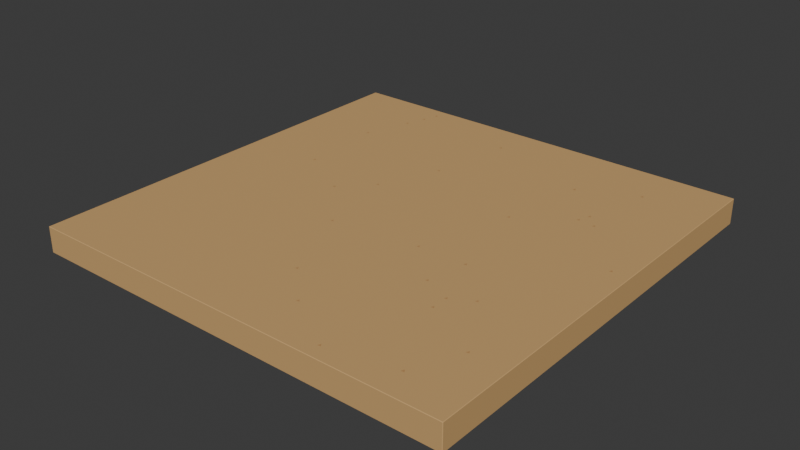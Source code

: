 # Source: path.blend  (saved by Blender 5.2.45; exported with 4.5.12 LTS)
import bpy
from mathutils import Matrix  # noqa: F401  (used for matrix-valued properties, if any)

bpy.ops.wm.read_factory_settings(use_empty=True)
scene = bpy.context.scene
scene.name = 'Scene'

# ---- collections
col_collection = bpy.data.collections.new('Collection'); scene.collection.children.link(col_collection)

# ---- materials (node trees are filled in below, after node groups)
mat_path_ochre = bpy.data.materials.new('Path ochre')
mat_path_ochre.diffuse_color = (0.6105, 0.3763, 0.1559, 1.0)
mat_teak_pale_grain = bpy.data.materials.new('Teak pale grain')
mat_teak_pale_grain.diffuse_color = (0.5149, 0.2789, 0.1095, 1.0)

# ---- material node trees
mat_path_ochre.use_nodes = True; mat_path_ochre.node_tree.nodes.clear()
_N = mat_path_ochre.node_tree.nodes; _L = mat_path_ochre.node_tree.links
n0 = _N.new('ShaderNodeBsdfPrincipled'); n0.name = 'Principled BSDF'; n0.location = (-200, 100)
n0.inputs[0].default_value = (0.6105, 0.3763, 0.1559, 1.0)
n0.inputs[2].default_value = 0.75
n0.inputs[10].default_value = 0.005
n0.inputs[13].default_value = 0.25
n1 = _N.new('ShaderNodeOutputMaterial'); n1.name = 'Material Output'; n1.location = (200, 100)
_L.new(n0.outputs[0], n1.inputs[0])
n1.is_active_output = True
mat_teak_pale_grain.use_nodes = True; mat_teak_pale_grain.node_tree.nodes.clear()
_N = mat_teak_pale_grain.node_tree.nodes; _L = mat_teak_pale_grain.node_tree.links
n0 = _N.new('ShaderNodeBsdfPrincipled'); n0.name = 'Principled BSDF'; n0.location = (-200, 100)
n0.inputs[0].default_value = (0.5149, 0.2789, 0.1095, 1.0)
n0.inputs[2].default_value = 0.75
n0.inputs[10].default_value = 0.005
n0.inputs[13].default_value = 0.25
n1 = _N.new('ShaderNodeOutputMaterial'); n1.name = 'Material Output'; n1.location = (200, 100)
_L.new(n0.outputs[0], n1.inputs[0])
n1.is_active_output = True

# ---- world
world_world = bpy.data.worlds.new('World'); scene.world = world_world
world_world.use_nodes = True; world_world.node_tree.nodes.clear()
_N = world_world.node_tree.nodes; _L = world_world.node_tree.links
n0 = _N.new('ShaderNodeOutputWorld'); n0.name = 'World Output'; n0.location = (200, 100)
n1 = _N.new('ShaderNodeBackground'); n1.name = 'Background'; n1.location = (-200, 100)
n1.inputs[0].default_value = (0.05088, 0.05088, 0.05088, 1.0)
_L.new(n1.outputs[0], n0.inputs[0])
n0.is_active_output = True
world_world.color = (0.05088, 0.05088, 0.05088)
world_world.sun_shadow_jitter_overblur = 0.0

# ---- meshes
me_cube_1035 = bpy.data.meshes.new('Cube.1035')
me_cube_1035.from_pydata([(-0.499, -0.499, -0.03), (-0.499, -0.5, -0.029), (-0.5, -0.499, -0.029), (-0.499, -0.5, 0.029), (-0.499, -0.499, 0.03), (-0.5, -0.499, 0.029), (-0.499, 0.499, -0.03), (-0.5, 0.499, -0.029), (-0.499, 0.5, -0.029), (-0.499, 0.499, 0.03), (-0.499, 0.5, 0.029), (-0.5, 0.499, 0.029), (0.499, -0.499, -0.03), (0.5, -0.499, -0.029), (0.499, -0.5, -0.029), (0.499, -0.499, 0.03), (0.499, -0.5, 0.029), (0.5, -0.499, 0.029), (0.499, 0.499, -0.03), (0.499, 0.5, -0.029), (0.5, 0.499, -0.029), (0.499, 0.499, 0.03), (0.5, 0.499, 0.029), (0.499, 0.5, 0.029)], [], [(0, 1, 2), (3, 4, 5), (6, 7, 8), (9, 10, 11), (12, 13, 14), (15, 16, 17), (18, 19, 20), (21, 22, 23), (6, 0, 2, 7), (1, 3, 5, 2), (4, 9, 11, 5), (10, 8, 7, 11), (18, 6, 8, 19), (9, 21, 23, 10), (22, 20, 19, 23), (12, 18, 20, 13), (21, 15, 17, 22), (16, 14, 13, 17), (0, 12, 14, 1), (15, 4, 3, 16), (6, 18, 12, 0), (2, 5, 11, 7), (14, 16, 3, 1), (21, 9, 4, 15), (8, 10, 23, 19), (20, 22, 17, 13)])
_uv = me_cube_1035.uv_layers.new(name='UVMap')
_uv.uv.foreach_set('vector', [0.1252, 0.7498, 0.1252, 0.75, 0.125, 0.7498, 0.6208, 0.9998, 0.625, 0.9998, 0.6208, 1.0, 0.1252, 0.5003, 0.125, 0.5002, 0.1252, 0.5, 0.625, 0.2501, 0.6208, 0.2503, 0.6208, 0.2498, 0.3748, 0.7498, 0.3781, 0.7498, 0.377, 0.7501, 0.6251, 0.75, 0.6208, 0.7503, 0.6208, 0.7498, 0.3748, 0.5003, 0.377, 0.4999, 0.3781, 0.5002, 0.6251, 0.5001, 0.6208, 0.5002, 0.6208, 0.4998, 0.1252, 0.5003, 0.1252, 0.7498, 0.125, 0.7498, 0.125, 0.5002, 0.3792, 0.0, 0.6208, 0.0, 0.6208, 0.00025, 0.3792, 0.00025, 0.625, 0.00025, 0.625, 0.2501, 0.6208, 0.2498, 0.6208, 0.00025, 0.6208, 0.2503, 0.3792, 0.2503, 0.3792, 0.2498, 0.6208, 0.2498, 0.3748, 0.5003, 0.1252, 0.5003, 0.1252, 0.5, 0.377, 0.4999, 0.625, 0.2501, 0.6251, 0.5001, 0.6208, 0.4998, 0.6208, 0.2503, 0.6208, 0.5002, 0.3781, 0.5002, 0.377, 0.4999, 0.6208, 0.4998, 0.3748, 0.7498, 0.3748, 0.5003, 0.3781, 0.5002, 0.3781, 0.7498, 0.6251, 0.5001, 0.6251, 0.75, 0.6208, 0.7498, 0.6208, 0.5002, 0.6208, 0.7503, 0.377, 0.7501, 0.3781, 0.7498, 0.6208, 0.7498, 0.1252, 0.7498, 0.3748, 0.7498, 0.377, 0.7501, 0.1252, 0.75, 0.6251, 0.75, 0.625, 0.9998, 0.6208, 0.9998, 0.6208, 0.7503, 0.1252, 0.5003, 0.3748, 0.5003, 0.3748, 0.7498, 0.1252, 0.7498, 0.3792, 0.00025, 0.6208, 0.00025, 0.6208, 0.2498, 0.3792, 0.2498, 0.377, 0.7501, 0.6208, 0.7503, 0.6208, 0.9998, 0.3792, 0.9998, 0.6251, 0.5001, 0.8748, 0.5003, 0.8748, 0.7498, 0.6251, 0.75, 0.3792, 0.2503, 0.6208, 0.2503, 0.6208, 0.4998, 0.377, 0.4999, 0.3781, 0.5002, 0.6208, 0.5002, 0.6208, 0.7498, 0.3781, 0.7498])
me_cube_1035.materials.append(mat_path_ochre)
me_cube_1035.update()
me_cube_1035.normals_split_custom_set([tuple(v) for v in zip(*[iter([-0.5774, -0.5774, -0.5773, -0.5774, -0.5774, -0.5773, -0.5774, -0.5774, -0.5773, -0.5774, -0.5774, 0.5773, -0.5774, -0.5774, 0.5773, -0.5774, -0.5774, 0.5773, -0.5774, 0.5774, -0.5773, -0.5774, 0.5774, -0.5773, -0.5774, 0.5774, -0.5773, -0.5774, 0.5774, 0.5773, -0.5774, 0.5774, 0.5773, -0.5774, 0.5774, 0.5773, 0.5774, -0.5774, -0.5773, 0.5774, -0.5774, -0.5773, 0.5774, -0.5774, -0.5773, 0.5774, -0.5774, 0.5773, 0.5774, -0.5774, 0.5773, 0.5774, -0.5774, 0.5773, 0.5774, 0.5774, -0.5773, 0.5774, 0.5774, -0.5773, 0.5774, 0.5774, -0.5773, 0.5774, 0.5774, 0.5773, 0.5774, 0.5774, 0.5773, 0.5774, 0.5774, 0.5773, -0.7071, 0.0, -0.7071, -0.7071, 0.0, -0.7071, -0.7071, 0.0, -0.7071, -0.7071, 0.0, -0.7071, -0.7071, -0.7071, 0.0, -0.7071, -0.7071, 0.0, -0.7071, -0.7071, 0.0, -0.7071, -0.7071, 0.0, -0.7071, 0.0, 0.7071, -0.7071, 0.0, 0.7071, -0.7071, 0.0, 0.7071, -0.7071, 0.0, 0.7071, -0.7071, 0.7071, 0.0, -0.7071, 0.7071, 0.0, -0.7071, 0.7071, 0.0, -0.7071, 0.7071, 0.0, 0.0, 0.7071, -0.7071, 0.0, 0.7071, -0.7071, 0.0, 0.7071, -0.7071, 0.0, 0.7071, -0.7071, 0.0, 0.7071, 0.7071, 0.0, 0.7071, 0.7071, 0.0, 0.7071, 0.7071, 0.0, 0.7071, 0.7071, 0.7071, 0.7071, 0.0, 0.7071, 0.7071, 0.0, 0.7071, 0.7071, 0.0, 0.7071, 0.7071, 0.0, 0.7071, 0.0, -0.7071, 0.7071, 0.0, -0.7071, 0.7071, 0.0, -0.7071, 0.7071, 0.0, -0.7071, 0.7071, 0.0, 0.7071, 0.7071, 0.0, 0.7071, 0.7071, 0.0, 0.7071, 0.7071, 0.0, 0.7071, 0.7071, -0.7071, 0.0, 0.7071, -0.7071, 0.0, 0.7071, -0.7071, 0.0, 0.7071, -0.7071, 0.0, 0.0, -0.7071, -0.7071, 0.0, -0.7071, -0.7071, 0.0, -0.7071, -0.7071, 0.0, -0.7071, -0.7071, 0.0, -0.7071, 0.7071, 0.0, -0.7071, 0.7071, 0.0, -0.7071, 0.7071, 0.0, -0.7071, 0.7071, 0.0, 0.0, -1.0, 0.0, 0.0, -1.0, 0.0, 0.0, -1.0, 0.0, 0.0, -1.0, -1.0, 0.0, 0.0, -1.0, 0.0, 0.0, -1.0, 0.0, 0.0, -1.0, 0.0, 0.0, 0.0, -1.0, 0.0, 0.0, -1.0, 0.0, 0.0, -1.0, 0.0, 0.0, -1.0, 0.0, 0.0, 0.0, 1.0, 0.0, 0.0, 1.0, 0.0, 0.0, 1.0, 0.0, 0.0, 1.0, 0.0, 1.0, 0.0, 0.0, 1.0, 0.0, 0.0, 1.0, 0.0, 0.0, 1.0, 0.0, 1.0, 0.0, 0.0, 1.0, 0.0, 0.0, 1.0, 0.0, 0.0, 1.0, 0.0, 0.0])] * 3)])
me_path_fine_aggregate = bpy.data.meshes.new('Path fine aggregate')
me_path_fine_aggregate.from_pydata([(0.1198, -0.09433, 0.0002), (0.1268, -0.09333, 0.0002), (0.1228, -0.08733, 0.0002)], [], [(0, 2, 1)])
me_path_fine_aggregate.materials.append(mat_teak_pale_grain)
me_path_fine_aggregate.update()
me_path_fine_aggregate_001 = bpy.data.meshes.new('Path fine aggregate.001')
me_path_fine_aggregate_001.from_pydata([(0.2806, -0.2147, 0.0002), (0.2876, -0.2137, 0.0002), (0.2836, -0.2077, 0.0002)], [], [(0, 1, 2)])
me_path_fine_aggregate_001.materials.append(mat_teak_pale_grain)
me_path_fine_aggregate_001.update()
me_path_fine_aggregate_002 = bpy.data.meshes.new('Path fine aggregate.002')
me_path_fine_aggregate_002.from_pydata([(0.2118, -0.4686, 0.0002), (0.2188, -0.4676, 0.0002), (0.2148, -0.4616, 0.0002)], [], [(0, 2, 1)])
me_path_fine_aggregate_002.materials.append(mat_teak_pale_grain)
me_path_fine_aggregate_002.update()
me_path_fine_aggregate_003 = bpy.data.meshes.new('Path fine aggregate.003')
me_path_fine_aggregate_003.from_pydata([(-0.3354, 0.2761, 0.0002), (-0.3284, 0.2771, 0.0002), (-0.3324, 0.2831, 0.0002)], [], [(0, 1, 2)])
me_path_fine_aggregate_003.materials.append(mat_teak_pale_grain)
me_path_fine_aggregate_003.update()
me_path_fine_aggregate_004 = bpy.data.meshes.new('Path fine aggregate.004')
me_path_fine_aggregate_004.from_pydata([(0.3292, -0.1876, 0.0002), (0.3362, -0.1866, 0.0002), (0.3322, -0.1806, 0.0002)], [], [(0, 1, 2)])
me_path_fine_aggregate_004.materials.append(mat_teak_pale_grain)
me_path_fine_aggregate_004.update()
me_path_fine_aggregate_005 = bpy.data.meshes.new('Path fine aggregate.005')
me_path_fine_aggregate_005.from_pydata([(-0.2865, 0.4304, 0.0002), (-0.2795, 0.4314, 0.0002), (-0.2835, 0.4374, 0.0002)], [], [(0, 2, 1)])
me_path_fine_aggregate_005.materials.append(mat_teak_pale_grain)
me_path_fine_aggregate_005.update()
me_path_fine_aggregate_006 = bpy.data.meshes.new('Path fine aggregate.006')
me_path_fine_aggregate_006.from_pydata([(0.08358, -0.3889, 0.0002), (0.09058, -0.3879, 0.0002), (0.08658, -0.3819, 0.0002)], [], [(0, 1, 2)])
me_path_fine_aggregate_006.materials.append(mat_teak_pale_grain)
me_path_fine_aggregate_006.update()
me_path_fine_aggregate_007 = bpy.data.meshes.new('Path fine aggregate.007')
me_path_fine_aggregate_007.from_pydata([(0.4566, 0.05904, 0.0002), (0.4636, 0.06004, 0.0002), (0.4596, 0.06604, 0.0002)], [], [(0, 1, 2)])
me_path_fine_aggregate_007.materials.append(mat_teak_pale_grain)
me_path_fine_aggregate_007.update()
me_path_fine_aggregate_008 = bpy.data.meshes.new('Path fine aggregate.008')
me_path_fine_aggregate_008.from_pydata([(-0.1915, 0.002548, 0.0002), (-0.1845, 0.003548, 0.0002), (-0.1885, 0.009548, 0.0002)], [], [(0, 1, 2)])
me_path_fine_aggregate_008.materials.append(mat_teak_pale_grain)
me_path_fine_aggregate_008.update()
me_path_fine_aggregate_009 = bpy.data.meshes.new('Path fine aggregate.009')
me_path_fine_aggregate_009.from_pydata([(-0.1257, 0.06989, 0.0002), (-0.1187, 0.07089, 0.0002), (-0.1227, 0.07689, 0.0002)], [], [(0, 1, 2)])
me_path_fine_aggregate_009.materials.append(mat_teak_pale_grain)
me_path_fine_aggregate_009.update()
me_path_fine_aggregate_010 = bpy.data.meshes.new('Path fine aggregate.010')
me_path_fine_aggregate_010.from_pydata([(-0.084, -0.1197, 0.0002), (-0.077, -0.1187, 0.0002), (-0.081, -0.1127, 0.0002)], [], [(0, 2, 1)])
me_path_fine_aggregate_010.materials.append(mat_teak_pale_grain)
me_path_fine_aggregate_010.update()
me_path_fine_aggregate_011 = bpy.data.meshes.new('Path fine aggregate.011')
me_path_fine_aggregate_011.from_pydata([(0.2149, -0.1859, 0.0002), (0.2219, -0.1849, 0.0002), (0.2179, -0.1789, 0.0002)], [], [(0, 1, 2)])
me_path_fine_aggregate_011.materials.append(mat_teak_pale_grain)
me_path_fine_aggregate_011.update()
me_path_fine_aggregate_012 = bpy.data.meshes.new('Path fine aggregate.012')
me_path_fine_aggregate_012.from_pydata([(0.3075, 0.2289, 0.0002), (0.3145, 0.2299, 0.0002), (0.3105, 0.2359, 0.0002)], [], [(0, 2, 1)])
me_path_fine_aggregate_012.materials.append(mat_teak_pale_grain)
me_path_fine_aggregate_012.update()
me_path_fine_aggregate_013 = bpy.data.meshes.new('Path fine aggregate.013')
me_path_fine_aggregate_013.from_pydata([(0.4139, -0.3281, 0.0002), (0.4209, -0.3271, 0.0002), (0.4169, -0.3211, 0.0002)], [], [(0, 2, 1)])
me_path_fine_aggregate_013.materials.append(mat_teak_pale_grain)
me_path_fine_aggregate_013.update()
me_path_fine_aggregate_014 = bpy.data.meshes.new('Path fine aggregate.014')
me_path_fine_aggregate_014.from_pydata([(0.3364, 0.1975, 0.0002), (0.3434, 0.1985, 0.0002), (0.3394, 0.2045, 0.0002)], [], [(0, 1, 2)])
me_path_fine_aggregate_014.materials.append(mat_teak_pale_grain)
me_path_fine_aggregate_014.update()
me_path_fine_aggregate_015 = bpy.data.meshes.new('Path fine aggregate.015')
me_path_fine_aggregate_015.from_pydata([(-0.3015, 0.3837, 0.0002), (-0.2945, 0.3847, 0.0002), (-0.2985, 0.3907, 0.0002)], [], [(0, 1, 2)])
me_path_fine_aggregate_015.materials.append(mat_teak_pale_grain)
me_path_fine_aggregate_015.update()
me_path_fine_aggregate_016 = bpy.data.meshes.new('Path fine aggregate.016')
me_path_fine_aggregate_016.from_pydata([(-0.000724, -0.3058, 0.0002), (0.006276, -0.3048, 0.0002), (0.002276, -0.2988, 0.0002)], [], [(0, 1, 2)])
me_path_fine_aggregate_016.materials.append(mat_teak_pale_grain)
me_path_fine_aggregate_016.update()
me_path_fine_aggregate_017 = bpy.data.meshes.new('Path fine aggregate.017')
me_path_fine_aggregate_017.from_pydata([(-0.2759, 0.4661, 0.0002), (-0.2689, 0.4671, 0.0002), (-0.2729, 0.4731, 0.0002)], [], [(0, 2, 1)])
me_path_fine_aggregate_017.materials.append(mat_teak_pale_grain)
me_path_fine_aggregate_017.update()
me_path_fine_aggregate_018 = bpy.data.meshes.new('Path fine aggregate.018')
me_path_fine_aggregate_018.from_pydata([(0.2811, -0.2534, 0.0002), (0.2881, -0.2524, 0.0002), (0.2841, -0.2464, 0.0002)], [], [(0, 1, 2)])
me_path_fine_aggregate_018.materials.append(mat_teak_pale_grain)
me_path_fine_aggregate_018.update()
me_path_fine_aggregate_019 = bpy.data.meshes.new('Path fine aggregate.019')
me_path_fine_aggregate_019.from_pydata([(0.3659, -0.4373, 0.0002), (0.3729, -0.4363, 0.0002), (0.3689, -0.4303, 0.0002)], [], [(0, 1, 2)])
me_path_fine_aggregate_019.materials.append(mat_teak_pale_grain)
me_path_fine_aggregate_019.update()
me_path_fine_aggregate_020 = bpy.data.meshes.new('Path fine aggregate.020')
me_path_fine_aggregate_020.from_pydata([(0.1816, 0.122, 0.0002), (0.1886, 0.123, 0.0002), (0.1846, 0.129, 0.0002)], [], [(0, 2, 1)])
me_path_fine_aggregate_020.materials.append(mat_teak_pale_grain)
me_path_fine_aggregate_020.update()
me_path_fine_aggregate_021 = bpy.data.meshes.new('Path fine aggregate.021')
me_path_fine_aggregate_021.from_pydata([(0.3441, 0.3806, 0.0002), (0.3511, 0.3816, 0.0002), (0.3471, 0.3876, 0.0002)], [], [(0, 2, 1)])
me_path_fine_aggregate_021.materials.append(mat_teak_pale_grain)
me_path_fine_aggregate_021.update()
me_path_fine_aggregate_022 = bpy.data.meshes.new('Path fine aggregate.022')
me_path_fine_aggregate_022.from_pydata([(0.2148, 0.3199, 0.0002), (0.2218, 0.3209, 0.0002), (0.2178, 0.3269, 0.0002)], [], [(0, 2, 1)])
me_path_fine_aggregate_022.materials.append(mat_teak_pale_grain)
me_path_fine_aggregate_022.update()
me_path_fine_aggregate_023 = bpy.data.meshes.new('Path fine aggregate.023')
me_path_fine_aggregate_023.from_pydata([(-0.0371, 0.4045, 0.0002), (-0.0301, 0.4055, 0.0002), (-0.0341, 0.4115, 0.0002)], [], [(0, 2, 1)])
me_path_fine_aggregate_023.materials.append(mat_teak_pale_grain)
me_path_fine_aggregate_023.update()
me_path_fine_aggregate_024 = bpy.data.meshes.new('Path fine aggregate.024')
me_path_fine_aggregate_024.from_pydata([(-0.06899, 0.2112, 0.0002), (-0.06199, 0.2122, 0.0002), (-0.06599, 0.2182, 0.0002)], [], [(0, 2, 1)])
me_path_fine_aggregate_024.materials.append(mat_teak_pale_grain)
me_path_fine_aggregate_024.update()
me_path_fine_aggregate_025 = bpy.data.meshes.new('Path fine aggregate.025')
me_path_fine_aggregate_025.from_pydata([(0.2329, -0.09305, 0.0002), (0.2399, -0.09205, 0.0002), (0.2359, -0.08605, 0.0002)], [], [(0, 1, 2)])
me_path_fine_aggregate_025.materials.append(mat_teak_pale_grain)
me_path_fine_aggregate_025.update()
me_path_fine_aggregate_026 = bpy.data.meshes.new('Path fine aggregate.026')
me_path_fine_aggregate_026.from_pydata([(0.2977, 0.2022, 0.0002), (0.3047, 0.2032, 0.0002), (0.3007, 0.2092, 0.0002)], [], [(0, 1, 2)])
me_path_fine_aggregate_026.materials.append(mat_teak_pale_grain)
me_path_fine_aggregate_026.update()
me_path_fine_aggregate_027 = bpy.data.meshes.new('Path fine aggregate.027')
me_path_fine_aggregate_027.from_pydata([(-0.3233, 0.07912, 0.0002), (-0.3163, 0.08012, 0.0002), (-0.3203, 0.08612, 0.0002)], [], [(0, 1, 2)])
me_path_fine_aggregate_027.materials.append(mat_teak_pale_grain)
me_path_fine_aggregate_027.update()

# ---- objects
ob_ochre_compacted_path = bpy.data.objects.new('Ochre compacted path', me_cube_1035)
ob_path_fine_aggregate = bpy.data.objects.new('Path fine aggregate', me_path_fine_aggregate)
ob_path_fine_aggregate_001 = bpy.data.objects.new('Path fine aggregate.001', me_path_fine_aggregate_001)
ob_path_fine_aggregate_002 = bpy.data.objects.new('Path fine aggregate.002', me_path_fine_aggregate_002)
ob_path_fine_aggregate_003 = bpy.data.objects.new('Path fine aggregate.003', me_path_fine_aggregate_003)
ob_path_fine_aggregate_004 = bpy.data.objects.new('Path fine aggregate.004', me_path_fine_aggregate_004)
ob_path_fine_aggregate_005 = bpy.data.objects.new('Path fine aggregate.005', me_path_fine_aggregate_005)
ob_path_fine_aggregate_006 = bpy.data.objects.new('Path fine aggregate.006', me_path_fine_aggregate_006)
ob_path_fine_aggregate_007 = bpy.data.objects.new('Path fine aggregate.007', me_path_fine_aggregate_007)
ob_path_fine_aggregate_008 = bpy.data.objects.new('Path fine aggregate.008', me_path_fine_aggregate_008)
ob_path_fine_aggregate_009 = bpy.data.objects.new('Path fine aggregate.009', me_path_fine_aggregate_009)
ob_path_fine_aggregate_010 = bpy.data.objects.new('Path fine aggregate.010', me_path_fine_aggregate_010)
ob_path_fine_aggregate_011 = bpy.data.objects.new('Path fine aggregate.011', me_path_fine_aggregate_011)
ob_path_fine_aggregate_012 = bpy.data.objects.new('Path fine aggregate.012', me_path_fine_aggregate_012)
ob_path_fine_aggregate_013 = bpy.data.objects.new('Path fine aggregate.013', me_path_fine_aggregate_013)
ob_path_fine_aggregate_014 = bpy.data.objects.new('Path fine aggregate.014', me_path_fine_aggregate_014)
ob_path_fine_aggregate_015 = bpy.data.objects.new('Path fine aggregate.015', me_path_fine_aggregate_015)
ob_path_fine_aggregate_016 = bpy.data.objects.new('Path fine aggregate.016', me_path_fine_aggregate_016)
ob_path_fine_aggregate_017 = bpy.data.objects.new('Path fine aggregate.017', me_path_fine_aggregate_017)
ob_path_fine_aggregate_018 = bpy.data.objects.new('Path fine aggregate.018', me_path_fine_aggregate_018)
ob_path_fine_aggregate_019 = bpy.data.objects.new('Path fine aggregate.019', me_path_fine_aggregate_019)
ob_path_fine_aggregate_020 = bpy.data.objects.new('Path fine aggregate.020', me_path_fine_aggregate_020)
ob_path_fine_aggregate_021 = bpy.data.objects.new('Path fine aggregate.021', me_path_fine_aggregate_021)
ob_path_fine_aggregate_022 = bpy.data.objects.new('Path fine aggregate.022', me_path_fine_aggregate_022)
ob_path_fine_aggregate_023 = bpy.data.objects.new('Path fine aggregate.023', me_path_fine_aggregate_023)
ob_path_fine_aggregate_024 = bpy.data.objects.new('Path fine aggregate.024', me_path_fine_aggregate_024)
ob_path_fine_aggregate_025 = bpy.data.objects.new('Path fine aggregate.025', me_path_fine_aggregate_025)
ob_path_fine_aggregate_026 = bpy.data.objects.new('Path fine aggregate.026', me_path_fine_aggregate_026)
ob_path_fine_aggregate_027 = bpy.data.objects.new('Path fine aggregate.027', me_path_fine_aggregate_027)
ob_path = bpy.data.objects.new('path', None)

# ---- transforms, parenting, visibility, modifiers, constraints
ob_ochre_compacted_path.parent = ob_path
ob_ochre_compacted_path.location = (0.0, 0.0, -0.03)
ob_path_fine_aggregate.parent = ob_path
ob_path_fine_aggregate.location = (0.0, 0.0, 0.0)
ob_path_fine_aggregate_001.parent = ob_path
ob_path_fine_aggregate_001.location = (0.0, 0.0, 0.0)
ob_path_fine_aggregate_002.parent = ob_path
ob_path_fine_aggregate_002.location = (0.0, 0.0, 0.0)
ob_path_fine_aggregate_003.parent = ob_path
ob_path_fine_aggregate_003.location = (0.0, 0.0, 0.0)
ob_path_fine_aggregate_004.parent = ob_path
ob_path_fine_aggregate_004.location = (0.0, 0.0, 0.0)
ob_path_fine_aggregate_005.parent = ob_path
ob_path_fine_aggregate_005.location = (0.0, 0.0, 0.0)
ob_path_fine_aggregate_006.parent = ob_path
ob_path_fine_aggregate_006.location = (0.0, 0.0, 0.0)
ob_path_fine_aggregate_007.parent = ob_path
ob_path_fine_aggregate_007.location = (0.0, 0.0, 0.0)
ob_path_fine_aggregate_008.parent = ob_path
ob_path_fine_aggregate_008.location = (0.0, 0.0, 0.0)
ob_path_fine_aggregate_009.parent = ob_path
ob_path_fine_aggregate_009.location = (0.0, 0.0, 0.0)
ob_path_fine_aggregate_010.parent = ob_path
ob_path_fine_aggregate_010.location = (0.0, 0.0, 0.0)
ob_path_fine_aggregate_011.parent = ob_path
ob_path_fine_aggregate_011.location = (0.0, 0.0, 0.0)
ob_path_fine_aggregate_012.parent = ob_path
ob_path_fine_aggregate_012.location = (0.0, 0.0, 0.0)
ob_path_fine_aggregate_013.parent = ob_path
ob_path_fine_aggregate_013.location = (0.0, 0.0, 0.0)
ob_path_fine_aggregate_014.parent = ob_path
ob_path_fine_aggregate_014.location = (0.0, 0.0, 0.0)
ob_path_fine_aggregate_015.parent = ob_path
ob_path_fine_aggregate_015.location = (0.0, 0.0, 0.0)
ob_path_fine_aggregate_016.parent = ob_path
ob_path_fine_aggregate_016.location = (0.0, 0.0, 0.0)
ob_path_fine_aggregate_017.parent = ob_path
ob_path_fine_aggregate_017.location = (0.0, 0.0, 0.0)
ob_path_fine_aggregate_018.parent = ob_path
ob_path_fine_aggregate_018.location = (0.0, 0.0, 0.0)
ob_path_fine_aggregate_019.parent = ob_path
ob_path_fine_aggregate_019.location = (0.0, 0.0, 0.0)
ob_path_fine_aggregate_020.parent = ob_path
ob_path_fine_aggregate_020.location = (0.0, 0.0, 0.0)
ob_path_fine_aggregate_021.parent = ob_path
ob_path_fine_aggregate_021.location = (0.0, 0.0, 0.0)
ob_path_fine_aggregate_022.parent = ob_path
ob_path_fine_aggregate_022.location = (0.0, 0.0, 0.0)
ob_path_fine_aggregate_023.parent = ob_path
ob_path_fine_aggregate_023.location = (0.0, 0.0, 0.0)
ob_path_fine_aggregate_024.parent = ob_path
ob_path_fine_aggregate_024.location = (0.0, 0.0, 0.0)
ob_path_fine_aggregate_025.parent = ob_path
ob_path_fine_aggregate_025.location = (0.0, 0.0, 0.0)
ob_path_fine_aggregate_026.parent = ob_path
ob_path_fine_aggregate_026.location = (0.0, 0.0, 0.0)
ob_path_fine_aggregate_027.parent = ob_path
ob_path_fine_aggregate_027.location = (0.0, 0.0, 0.0)
ob_path.location = (0.0, 0.0, 0.0)

# ---- collection membership
col_collection.objects.link(ob_ochre_compacted_path)
col_collection.objects.link(ob_path_fine_aggregate)
col_collection.objects.link(ob_path_fine_aggregate_001)
col_collection.objects.link(ob_path_fine_aggregate_002)
col_collection.objects.link(ob_path_fine_aggregate_003)
col_collection.objects.link(ob_path_fine_aggregate_004)
col_collection.objects.link(ob_path_fine_aggregate_005)
col_collection.objects.link(ob_path_fine_aggregate_006)
col_collection.objects.link(ob_path_fine_aggregate_007)
col_collection.objects.link(ob_path_fine_aggregate_008)
col_collection.objects.link(ob_path_fine_aggregate_009)
col_collection.objects.link(ob_path_fine_aggregate_010)
col_collection.objects.link(ob_path_fine_aggregate_011)
col_collection.objects.link(ob_path_fine_aggregate_012)
col_collection.objects.link(ob_path_fine_aggregate_013)
col_collection.objects.link(ob_path_fine_aggregate_014)
col_collection.objects.link(ob_path_fine_aggregate_015)
col_collection.objects.link(ob_path_fine_aggregate_016)
col_collection.objects.link(ob_path_fine_aggregate_017)
col_collection.objects.link(ob_path_fine_aggregate_018)
col_collection.objects.link(ob_path_fine_aggregate_019)
col_collection.objects.link(ob_path_fine_aggregate_020)
col_collection.objects.link(ob_path_fine_aggregate_021)
col_collection.objects.link(ob_path_fine_aggregate_022)
col_collection.objects.link(ob_path_fine_aggregate_023)
col_collection.objects.link(ob_path_fine_aggregate_024)
col_collection.objects.link(ob_path_fine_aggregate_025)
col_collection.objects.link(ob_path_fine_aggregate_026)
col_collection.objects.link(ob_path_fine_aggregate_027)
col_collection.objects.link(ob_path)

# ---- scene / render settings (as saved in the file)
scene.frame_start = 1; scene.frame_end = 250; scene.frame_set(1)
scene.render.engine = 'BLENDER_EEVEE_NEXT'
scene.render.bake_bias = 0.0
scene.render.bake_samples = 0
scene.render.compositor_device = 'GPU'
scene.eevee.use_volume_custom_range = False
scene.eevee.fast_gi_thickness_near = 0.1
scene.eevee.fast_gi_thickness_far = 0.0
scene.eevee.ray_tracing_options.screen_trace_thickness = 0.1
bpy.context.view_layer.update()

# ---- added for rendering (the .blend has no active camera and no usable light): camera, sun
cam_auto = bpy.data.cameras.new('AutoCamera')
cam_auto.lens = 50.0
cam_auto.sensor_width = 36.0
cam_auto.clip_end = 1000.0
ob_auto_camera = bpy.data.objects.new('AutoCamera', cam_auto)
scene.collection.objects.link(ob_auto_camera)
ob_auto_camera.location = (1.30965, -1.57158, 1.01782)
ob_auto_camera.rotation_euler = (1.09748, -7.21219e-08, 0.694738)
scene.camera = ob_auto_camera
light_auto_sun = bpy.data.lights.new('AutoSun', 'SUN')
light_auto_sun.energy = 3.0
light_auto_sun.angle = 0.0523599
ob_auto_sun = bpy.data.objects.new('AutoSun', light_auto_sun)
scene.collection.objects.link(ob_auto_sun)
ob_auto_sun.rotation_euler = (0.872665, 0.174533, 0.523599)
bpy.context.view_layer.update()
